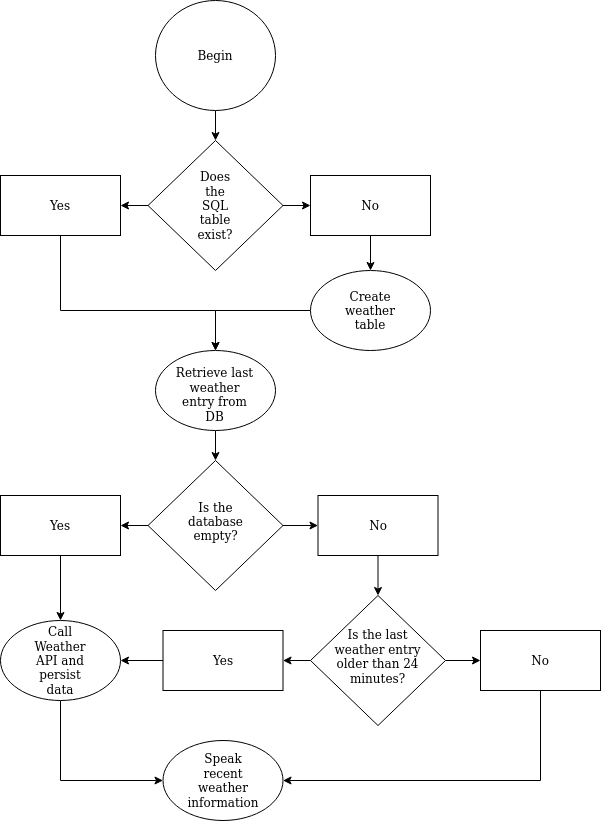

The diagram above was exported from draw.io. Its source (the exported page's mxGraphModel, read from the mxfile embedded in the PNG):
<mxGraphModel dx="1355" dy="873" grid="1" gridSize="10" guides="1" tooltips="1" connect="1" arrows="1" fold="1" page="1" pageScale="1" pageWidth="1169" pageHeight="826" background="#ffffff" math="0" shadow="0">
  <root>
    <mxCell id="0" />
    <mxCell id="1" parent="0" />
    <mxCell id="dp0ilum-ShNTZHeT9MR0-48" value="" style="edgeStyle=orthogonalEdgeStyle;rounded=0;orthogonalLoop=1;jettySize=auto;html=1;" edge="1" parent="1" source="dp0ilum-ShNTZHeT9MR0-41" target="dp0ilum-ShNTZHeT9MR0-45">
      <mxGeometry relative="1" as="geometry" />
    </mxCell>
    <mxCell id="dp0ilum-ShNTZHeT9MR0-41" value="" style="ellipse;whiteSpace=wrap;html=1;strokeColor=#000000;" vertex="1" parent="1">
      <mxGeometry x="505" width="120" height="110" as="geometry" />
    </mxCell>
    <mxCell id="dp0ilum-ShNTZHeT9MR0-44" value="Begin" style="text;html=1;strokeColor=none;fillColor=none;align=center;verticalAlign=middle;whiteSpace=wrap;rounded=0;" vertex="1" parent="1">
      <mxGeometry x="545" y="45" width="40" height="20" as="geometry" />
    </mxCell>
    <mxCell id="dp0ilum-ShNTZHeT9MR0-53" style="edgeStyle=orthogonalEdgeStyle;rounded=0;orthogonalLoop=1;jettySize=auto;html=1;exitX=0;exitY=0.5;exitDx=0;exitDy=0;entryX=1;entryY=0.5;entryDx=0;entryDy=0;" edge="1" parent="1" source="dp0ilum-ShNTZHeT9MR0-45" target="dp0ilum-ShNTZHeT9MR0-49">
      <mxGeometry relative="1" as="geometry" />
    </mxCell>
    <mxCell id="dp0ilum-ShNTZHeT9MR0-54" style="edgeStyle=orthogonalEdgeStyle;rounded=0;orthogonalLoop=1;jettySize=auto;html=1;exitX=1;exitY=0.5;exitDx=0;exitDy=0;entryX=0;entryY=0.5;entryDx=0;entryDy=0;" edge="1" parent="1" source="dp0ilum-ShNTZHeT9MR0-45" target="dp0ilum-ShNTZHeT9MR0-50">
      <mxGeometry relative="1" as="geometry" />
    </mxCell>
    <mxCell id="dp0ilum-ShNTZHeT9MR0-45" value="" style="rhombus;whiteSpace=wrap;html=1;strokeColor=#000000;" vertex="1" parent="1">
      <mxGeometry x="497.5" y="140" width="135" height="130" as="geometry" />
    </mxCell>
    <mxCell id="dp0ilum-ShNTZHeT9MR0-46" value="Does the SQL table exist?" style="text;html=1;strokeColor=none;fillColor=none;align=center;verticalAlign=middle;whiteSpace=wrap;rounded=0;" vertex="1" parent="1">
      <mxGeometry x="545" y="195" width="40" height="20" as="geometry" />
    </mxCell>
    <mxCell id="dp0ilum-ShNTZHeT9MR0-63" style="edgeStyle=orthogonalEdgeStyle;rounded=0;orthogonalLoop=1;jettySize=auto;html=1;exitX=0.5;exitY=1;exitDx=0;exitDy=0;entryX=0.5;entryY=0;entryDx=0;entryDy=0;" edge="1" parent="1" source="dp0ilum-ShNTZHeT9MR0-49" target="dp0ilum-ShNTZHeT9MR0-61">
      <mxGeometry relative="1" as="geometry">
        <Array as="points">
          <mxPoint x="410" y="310" />
          <mxPoint x="565" y="310" />
        </Array>
      </mxGeometry>
    </mxCell>
    <mxCell id="dp0ilum-ShNTZHeT9MR0-49" value="" style="rounded=0;whiteSpace=wrap;html=1;strokeColor=#000000;" vertex="1" parent="1">
      <mxGeometry x="350" y="175" width="120" height="60" as="geometry" />
    </mxCell>
    <mxCell id="dp0ilum-ShNTZHeT9MR0-57" style="edgeStyle=orthogonalEdgeStyle;rounded=0;orthogonalLoop=1;jettySize=auto;html=1;exitX=0.5;exitY=1;exitDx=0;exitDy=0;entryX=0.5;entryY=0;entryDx=0;entryDy=0;" edge="1" parent="1" source="dp0ilum-ShNTZHeT9MR0-50" target="dp0ilum-ShNTZHeT9MR0-55">
      <mxGeometry relative="1" as="geometry" />
    </mxCell>
    <mxCell id="dp0ilum-ShNTZHeT9MR0-50" value="" style="rounded=0;whiteSpace=wrap;html=1;strokeColor=#000000;" vertex="1" parent="1">
      <mxGeometry x="660" y="175" width="120" height="60" as="geometry" />
    </mxCell>
    <mxCell id="dp0ilum-ShNTZHeT9MR0-51" value="&lt;div&gt;Yes&lt;/div&gt;" style="text;html=1;strokeColor=none;fillColor=none;align=center;verticalAlign=middle;whiteSpace=wrap;rounded=0;" vertex="1" parent="1">
      <mxGeometry x="390" y="195" width="40" height="20" as="geometry" />
    </mxCell>
    <mxCell id="dp0ilum-ShNTZHeT9MR0-52" value="No" style="text;html=1;strokeColor=none;fillColor=none;align=center;verticalAlign=middle;whiteSpace=wrap;rounded=0;" vertex="1" parent="1">
      <mxGeometry x="700" y="195" width="40" height="20" as="geometry" />
    </mxCell>
    <mxCell id="dp0ilum-ShNTZHeT9MR0-65" style="edgeStyle=orthogonalEdgeStyle;rounded=0;orthogonalLoop=1;jettySize=auto;html=1;exitX=0;exitY=0.5;exitDx=0;exitDy=0;entryX=0.5;entryY=0;entryDx=0;entryDy=0;" edge="1" parent="1" source="dp0ilum-ShNTZHeT9MR0-55" target="dp0ilum-ShNTZHeT9MR0-61">
      <mxGeometry relative="1" as="geometry">
        <mxPoint x="580" y="310" as="targetPoint" />
      </mxGeometry>
    </mxCell>
    <mxCell id="dp0ilum-ShNTZHeT9MR0-55" value="" style="ellipse;whiteSpace=wrap;html=1;strokeColor=#000000;" vertex="1" parent="1">
      <mxGeometry x="660" y="270" width="120" height="80" as="geometry" />
    </mxCell>
    <mxCell id="dp0ilum-ShNTZHeT9MR0-56" value="Create weather table" style="text;html=1;strokeColor=none;fillColor=none;align=center;verticalAlign=middle;whiteSpace=wrap;rounded=0;" vertex="1" parent="1">
      <mxGeometry x="690" y="290" width="60" height="40" as="geometry" />
    </mxCell>
    <mxCell id="dp0ilum-ShNTZHeT9MR0-82" style="edgeStyle=orthogonalEdgeStyle;rounded=0;orthogonalLoop=1;jettySize=auto;html=1;exitX=0;exitY=0.5;exitDx=0;exitDy=0;entryX=1;entryY=0.5;entryDx=0;entryDy=0;" edge="1" parent="1" source="dp0ilum-ShNTZHeT9MR0-58" target="dp0ilum-ShNTZHeT9MR0-79">
      <mxGeometry relative="1" as="geometry" />
    </mxCell>
    <mxCell id="dp0ilum-ShNTZHeT9MR0-86" style="edgeStyle=orthogonalEdgeStyle;rounded=0;orthogonalLoop=1;jettySize=auto;html=1;exitX=1;exitY=0.5;exitDx=0;exitDy=0;entryX=0;entryY=0.5;entryDx=0;entryDy=0;" edge="1" parent="1" source="dp0ilum-ShNTZHeT9MR0-58" target="dp0ilum-ShNTZHeT9MR0-84">
      <mxGeometry relative="1" as="geometry" />
    </mxCell>
    <mxCell id="dp0ilum-ShNTZHeT9MR0-58" value="" style="rhombus;whiteSpace=wrap;html=1;strokeColor=#000000;" vertex="1" parent="1">
      <mxGeometry x="660" y="595" width="135" height="130" as="geometry" />
    </mxCell>
    <mxCell id="dp0ilum-ShNTZHeT9MR0-60" value="Is the last weather entry older than 24 minutes?" style="text;html=1;strokeColor=none;fillColor=none;align=center;verticalAlign=middle;whiteSpace=wrap;rounded=0;" vertex="1" parent="1">
      <mxGeometry x="680" y="608" width="95" height="95" as="geometry" />
    </mxCell>
    <mxCell id="dp0ilum-ShNTZHeT9MR0-68" style="edgeStyle=orthogonalEdgeStyle;rounded=0;orthogonalLoop=1;jettySize=auto;html=1;exitX=0.5;exitY=1;exitDx=0;exitDy=0;entryX=0.5;entryY=0;entryDx=0;entryDy=0;" edge="1" parent="1" source="dp0ilum-ShNTZHeT9MR0-61" target="dp0ilum-ShNTZHeT9MR0-66">
      <mxGeometry relative="1" as="geometry" />
    </mxCell>
    <mxCell id="dp0ilum-ShNTZHeT9MR0-61" value="" style="ellipse;whiteSpace=wrap;html=1;strokeColor=#000000;" vertex="1" parent="1">
      <mxGeometry x="505" y="350" width="120" height="80" as="geometry" />
    </mxCell>
    <mxCell id="dp0ilum-ShNTZHeT9MR0-62" value="Retrieve last weather entry from DB" style="text;html=1;strokeColor=none;fillColor=none;align=center;verticalAlign=middle;whiteSpace=wrap;rounded=0;" vertex="1" parent="1">
      <mxGeometry x="522" y="367" width="85" height="53" as="geometry" />
    </mxCell>
    <mxCell id="dp0ilum-ShNTZHeT9MR0-74" style="edgeStyle=orthogonalEdgeStyle;rounded=0;orthogonalLoop=1;jettySize=auto;html=1;exitX=0;exitY=0.5;exitDx=0;exitDy=0;entryX=1;entryY=0.5;entryDx=0;entryDy=0;" edge="1" parent="1" source="dp0ilum-ShNTZHeT9MR0-66" target="dp0ilum-ShNTZHeT9MR0-69">
      <mxGeometry relative="1" as="geometry" />
    </mxCell>
    <mxCell id="dp0ilum-ShNTZHeT9MR0-75" style="edgeStyle=orthogonalEdgeStyle;rounded=0;orthogonalLoop=1;jettySize=auto;html=1;exitX=1;exitY=0.5;exitDx=0;exitDy=0;entryX=0;entryY=0.5;entryDx=0;entryDy=0;" edge="1" parent="1" source="dp0ilum-ShNTZHeT9MR0-66" target="dp0ilum-ShNTZHeT9MR0-71">
      <mxGeometry relative="1" as="geometry" />
    </mxCell>
    <mxCell id="dp0ilum-ShNTZHeT9MR0-66" value="" style="rhombus;whiteSpace=wrap;html=1;strokeColor=#000000;" vertex="1" parent="1">
      <mxGeometry x="497.5" y="460" width="135" height="130" as="geometry" />
    </mxCell>
    <mxCell id="dp0ilum-ShNTZHeT9MR0-67" value="Is the database empty?" style="text;html=1;strokeColor=none;fillColor=none;align=center;verticalAlign=middle;whiteSpace=wrap;rounded=0;" vertex="1" parent="1">
      <mxGeometry x="517.5" y="473" width="95" height="95" as="geometry" />
    </mxCell>
    <mxCell id="dp0ilum-ShNTZHeT9MR0-78" style="edgeStyle=orthogonalEdgeStyle;rounded=0;orthogonalLoop=1;jettySize=auto;html=1;exitX=0.5;exitY=1;exitDx=0;exitDy=0;entryX=0.5;entryY=0;entryDx=0;entryDy=0;" edge="1" parent="1" source="dp0ilum-ShNTZHeT9MR0-69" target="dp0ilum-ShNTZHeT9MR0-76">
      <mxGeometry relative="1" as="geometry" />
    </mxCell>
    <mxCell id="dp0ilum-ShNTZHeT9MR0-69" value="" style="rounded=0;whiteSpace=wrap;html=1;strokeColor=#000000;" vertex="1" parent="1">
      <mxGeometry x="350" y="495" width="120" height="60" as="geometry" />
    </mxCell>
    <mxCell id="dp0ilum-ShNTZHeT9MR0-70" value="&lt;div&gt;Yes&lt;/div&gt;" style="text;html=1;strokeColor=none;fillColor=none;align=center;verticalAlign=middle;whiteSpace=wrap;rounded=0;" vertex="1" parent="1">
      <mxGeometry x="390" y="515" width="40" height="20" as="geometry" />
    </mxCell>
    <mxCell id="dp0ilum-ShNTZHeT9MR0-81" style="edgeStyle=orthogonalEdgeStyle;rounded=0;orthogonalLoop=1;jettySize=auto;html=1;exitX=0.5;exitY=1;exitDx=0;exitDy=0;entryX=0.5;entryY=0;entryDx=0;entryDy=0;" edge="1" parent="1" source="dp0ilum-ShNTZHeT9MR0-71" target="dp0ilum-ShNTZHeT9MR0-58">
      <mxGeometry relative="1" as="geometry" />
    </mxCell>
    <mxCell id="dp0ilum-ShNTZHeT9MR0-71" value="" style="rounded=0;whiteSpace=wrap;html=1;strokeColor=#000000;" vertex="1" parent="1">
      <mxGeometry x="667.5" y="495" width="120" height="60" as="geometry" />
    </mxCell>
    <mxCell id="dp0ilum-ShNTZHeT9MR0-72" value="No" style="text;html=1;strokeColor=none;fillColor=none;align=center;verticalAlign=middle;whiteSpace=wrap;rounded=0;" vertex="1" parent="1">
      <mxGeometry x="707.5" y="515" width="40" height="20" as="geometry" />
    </mxCell>
    <mxCell id="dp0ilum-ShNTZHeT9MR0-90" style="edgeStyle=orthogonalEdgeStyle;rounded=0;orthogonalLoop=1;jettySize=auto;html=1;exitX=0.5;exitY=1;exitDx=0;exitDy=0;entryX=0;entryY=0.5;entryDx=0;entryDy=0;" edge="1" parent="1" source="dp0ilum-ShNTZHeT9MR0-76" target="dp0ilum-ShNTZHeT9MR0-88">
      <mxGeometry relative="1" as="geometry" />
    </mxCell>
    <mxCell id="dp0ilum-ShNTZHeT9MR0-76" value="" style="ellipse;whiteSpace=wrap;html=1;strokeColor=#000000;" vertex="1" parent="1">
      <mxGeometry x="350" y="620" width="120" height="80" as="geometry" />
    </mxCell>
    <mxCell id="dp0ilum-ShNTZHeT9MR0-77" value="&lt;div&gt;Call Weather API and persist data&lt;/div&gt;" style="text;html=1;strokeColor=none;fillColor=none;align=center;verticalAlign=middle;whiteSpace=wrap;rounded=0;" vertex="1" parent="1">
      <mxGeometry x="380" y="640" width="60" height="40" as="geometry" />
    </mxCell>
    <mxCell id="dp0ilum-ShNTZHeT9MR0-83" style="edgeStyle=orthogonalEdgeStyle;rounded=0;orthogonalLoop=1;jettySize=auto;html=1;exitX=0;exitY=0.5;exitDx=0;exitDy=0;entryX=1;entryY=0.5;entryDx=0;entryDy=0;" edge="1" parent="1" source="dp0ilum-ShNTZHeT9MR0-79" target="dp0ilum-ShNTZHeT9MR0-76">
      <mxGeometry relative="1" as="geometry" />
    </mxCell>
    <mxCell id="dp0ilum-ShNTZHeT9MR0-79" value="" style="rounded=0;whiteSpace=wrap;html=1;strokeColor=#000000;" vertex="1" parent="1">
      <mxGeometry x="512.5" y="630" width="120" height="60" as="geometry" />
    </mxCell>
    <mxCell id="dp0ilum-ShNTZHeT9MR0-80" value="&lt;div&gt;Yes&lt;/div&gt;" style="text;html=1;strokeColor=none;fillColor=none;align=center;verticalAlign=middle;whiteSpace=wrap;rounded=0;" vertex="1" parent="1">
      <mxGeometry x="552.5" y="650" width="40" height="20" as="geometry" />
    </mxCell>
    <mxCell id="dp0ilum-ShNTZHeT9MR0-91" style="edgeStyle=orthogonalEdgeStyle;rounded=0;orthogonalLoop=1;jettySize=auto;html=1;exitX=0.5;exitY=1;exitDx=0;exitDy=0;entryX=1;entryY=0.5;entryDx=0;entryDy=0;" edge="1" parent="1" source="dp0ilum-ShNTZHeT9MR0-84" target="dp0ilum-ShNTZHeT9MR0-88">
      <mxGeometry relative="1" as="geometry" />
    </mxCell>
    <mxCell id="dp0ilum-ShNTZHeT9MR0-84" value="" style="rounded=0;whiteSpace=wrap;html=1;strokeColor=#000000;" vertex="1" parent="1">
      <mxGeometry x="830" y="630" width="120" height="60" as="geometry" />
    </mxCell>
    <mxCell id="dp0ilum-ShNTZHeT9MR0-85" value="No" style="text;html=1;strokeColor=none;fillColor=none;align=center;verticalAlign=middle;whiteSpace=wrap;rounded=0;" vertex="1" parent="1">
      <mxGeometry x="870" y="650" width="40" height="20" as="geometry" />
    </mxCell>
    <mxCell id="dp0ilum-ShNTZHeT9MR0-88" value="" style="ellipse;whiteSpace=wrap;html=1;strokeColor=#000000;" vertex="1" parent="1">
      <mxGeometry x="512.5" y="740" width="120" height="80" as="geometry" />
    </mxCell>
    <mxCell id="dp0ilum-ShNTZHeT9MR0-89" value="Speak recent weather information" style="text;html=1;strokeColor=none;fillColor=none;align=center;verticalAlign=middle;whiteSpace=wrap;rounded=0;" vertex="1" parent="1">
      <mxGeometry x="542.5" y="760" width="60" height="40" as="geometry" />
    </mxCell>
  </root>
</mxGraphModel>